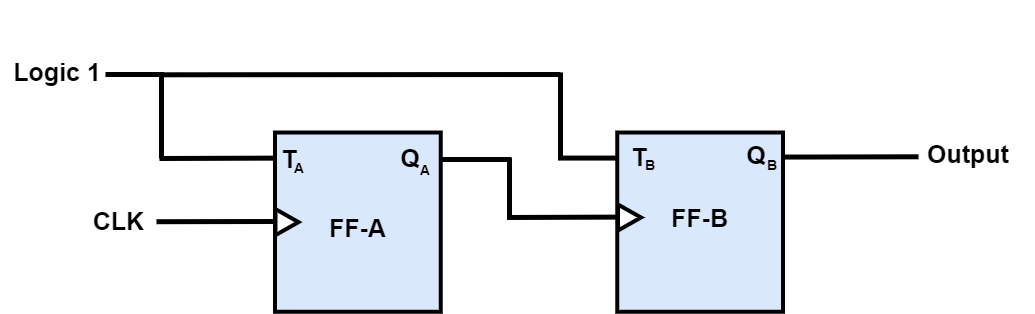

The diagram above was exported from draw.io. Its source (the exported page's mxGraphModel, read from the mxfile embedded in the PNG):
<mxGraphModel dx="1447" dy="722" grid="0" gridSize="12" guides="1" tooltips="1" connect="0" arrows="1" fold="1" page="1" pageScale="1" pageWidth="4069" pageHeight="1054" background="#FFFFFF" math="0" shadow="0">
  <root>
    <mxCell id="0" />
    <mxCell id="1" parent="0" />
    <mxCell id="TbSkrng12LzonEa0mOTV-3" value="" style="endArrow=none;html=1;strokeWidth=5;" edge="1" parent="1">
      <mxGeometry width="50" height="50" relative="1" as="geometry">
        <mxPoint x="673.5" y="441" as="sourcePoint" />
        <mxPoint x="786.5" y="440.6" as="targetPoint" />
        <Array as="points" />
      </mxGeometry>
    </mxCell>
    <mxCell id="E0AfKsr8Ea7Xv_1vCZhr-157" value="" style="endArrow=none;html=1;strokeWidth=5;entryX=-0.027;entryY=0.031;entryDx=0;entryDy=0;entryPerimeter=0;" parent="1" edge="1">
      <mxGeometry width="50" height="50" relative="1" as="geometry">
        <mxPoint x="326" y="382" as="sourcePoint" />
        <mxPoint x="444.91999999999985" y="381.62" as="targetPoint" />
      </mxGeometry>
    </mxCell>
    <mxCell id="E0AfKsr8Ea7Xv_1vCZhr-2" value="" style="rounded=0;whiteSpace=wrap;html=1;rotation=-90;fillColor=#dae8fc;strokeColor=#000000;strokeWidth=4;" parent="1" vertex="1">
      <mxGeometry x="434.75" y="362.75" width="179.25" height="165.75" as="geometry" />
    </mxCell>
    <mxCell id="E0AfKsr8Ea7Xv_1vCZhr-7" value="&lt;font style=&quot;font-size: 25px&quot;&gt;T&lt;/font&gt;" style="text;html=1;strokeColor=none;fillColor=none;align=center;verticalAlign=middle;whiteSpace=wrap;rounded=0;strokeWidth=12;fontStyle=1" parent="1" vertex="1">
      <mxGeometry x="436" y="371" width="40" height="22" as="geometry" />
    </mxCell>
    <mxCell id="E0AfKsr8Ea7Xv_1vCZhr-15" value="&lt;font style=&quot;font-size: 25px&quot;&gt;Q&lt;/font&gt;" style="text;html=1;strokeColor=none;fillColor=none;align=center;verticalAlign=middle;whiteSpace=wrap;rounded=0;strokeWidth=12;fontStyle=1" parent="1" vertex="1">
      <mxGeometry x="557" y="371" width="40" height="20" as="geometry" />
    </mxCell>
    <mxCell id="E0AfKsr8Ea7Xv_1vCZhr-59" value="" style="triangle;whiteSpace=wrap;html=1;strokeWidth=4;" parent="1" vertex="1">
      <mxGeometry x="442" y="432.63" width="23" height="26" as="geometry" />
    </mxCell>
    <mxCell id="YBhwLPtHcOIXQJF08uIi-17" value="" style="rounded=0;whiteSpace=wrap;html=1;rotation=-90;fillColor=#dae8fc;strokeColor=#000000;strokeWidth=4;" parent="1" vertex="1">
      <mxGeometry x="777" y="362.76" width="179.25" height="165.75" as="geometry" />
    </mxCell>
    <mxCell id="YBhwLPtHcOIXQJF08uIi-18" value="&lt;font style=&quot;font-size: 25px&quot;&gt;T&lt;/font&gt;" style="text;html=1;strokeColor=none;fillColor=none;align=center;verticalAlign=middle;whiteSpace=wrap;rounded=0;strokeWidth=12;fontStyle=1" parent="1" vertex="1">
      <mxGeometry x="785.5" y="369.76" width="40" height="20" as="geometry" />
    </mxCell>
    <mxCell id="YBhwLPtHcOIXQJF08uIi-22" value="&lt;font style=&quot;font-size: 25px&quot;&gt;Q&lt;/font&gt;" style="text;html=1;strokeColor=none;fillColor=none;align=center;verticalAlign=middle;whiteSpace=wrap;rounded=0;strokeWidth=12;fontStyle=1" parent="1" vertex="1">
      <mxGeometry x="902.5" y="367.76" width="40" height="20" as="geometry" />
    </mxCell>
    <mxCell id="YBhwLPtHcOIXQJF08uIi-23" value="&lt;font style=&quot;font-size: 25px&quot;&gt;FF-B&lt;/font&gt;" style="text;html=1;strokeColor=none;fillColor=none;align=center;verticalAlign=middle;whiteSpace=wrap;rounded=0;strokeWidth=12;fontStyle=1" parent="1" vertex="1">
      <mxGeometry x="836.37" y="431" width="60.5" height="20" as="geometry" />
    </mxCell>
    <mxCell id="YBhwLPtHcOIXQJF08uIi-25" value="" style="triangle;whiteSpace=wrap;html=1;strokeWidth=4;" parent="1" vertex="1">
      <mxGeometry x="784.5" y="428" width="23" height="26" as="geometry" />
    </mxCell>
    <mxCell id="YBhwLPtHcOIXQJF08uIi-81" value="&lt;font style=&quot;font-size: 25px&quot;&gt;FF-A&lt;/font&gt;" style="text;html=1;strokeColor=none;fillColor=none;align=center;verticalAlign=middle;whiteSpace=wrap;rounded=0;strokeWidth=12;fontStyle=1" parent="1" vertex="1">
      <mxGeometry x="494.13" y="441" width="60.5" height="20" as="geometry" />
    </mxCell>
    <mxCell id="YBhwLPtHcOIXQJF08uIi-91" value="" style="endArrow=none;html=1;strokeWidth=5;" parent="1" edge="1">
      <mxGeometry width="50" height="50" relative="1" as="geometry">
        <mxPoint x="323" y="445.21" as="sourcePoint" />
        <mxPoint x="441" y="445" as="targetPoint" />
      </mxGeometry>
    </mxCell>
    <mxCell id="YBhwLPtHcOIXQJF08uIi-100" value="&lt;font style=&quot;font-size: 25px&quot;&gt;CLK&lt;/font&gt;" style="text;html=1;strokeColor=none;fillColor=none;align=center;verticalAlign=middle;whiteSpace=wrap;rounded=0;strokeWidth=12;fontStyle=1" parent="1" vertex="1">
      <mxGeometry x="255" y="379" width="60.5" height="130" as="geometry" />
    </mxCell>
    <mxCell id="bE3zQdqZkCvzgervNgqg-1" value="" style="endArrow=none;html=1;strokeWidth=5;" parent="1" edge="1">
      <mxGeometry width="50" height="50" relative="1" as="geometry">
        <mxPoint x="606" y="383" as="sourcePoint" />
        <mxPoint x="677.5" y="383" as="targetPoint" />
      </mxGeometry>
    </mxCell>
    <mxCell id="bE3zQdqZkCvzgervNgqg-2" value="" style="endArrow=none;html=1;strokeWidth=5;" parent="1" edge="1">
      <mxGeometry width="50" height="50" relative="1" as="geometry">
        <mxPoint x="676" y="441" as="sourcePoint" />
        <mxPoint x="676" y="381" as="targetPoint" />
      </mxGeometry>
    </mxCell>
    <mxCell id="bE3zQdqZkCvzgervNgqg-3" value="&lt;b style=&quot;font-size: 14px;&quot;&gt;A&lt;/b&gt;" style="text;html=1;strokeColor=none;fillColor=none;align=center;verticalAlign=middle;whiteSpace=wrap;rounded=0;fontSize=14;" parent="1" vertex="1">
      <mxGeometry x="446" y="381" width="40" height="20" as="geometry" />
    </mxCell>
    <mxCell id="bE3zQdqZkCvzgervNgqg-4" value="&lt;b style=&quot;font-size: 14px;&quot;&gt;A&lt;/b&gt;" style="text;html=1;strokeColor=none;fillColor=none;align=center;verticalAlign=middle;whiteSpace=wrap;rounded=0;fontSize=14;" parent="1" vertex="1">
      <mxGeometry x="572" y="383" width="40" height="20" as="geometry" />
    </mxCell>
    <mxCell id="bE3zQdqZkCvzgervNgqg-5" value="&lt;b&gt;B&lt;/b&gt;" style="text;html=1;strokeColor=none;fillColor=none;align=center;verticalAlign=middle;whiteSpace=wrap;rounded=0;fontSize=14;" parent="1" vertex="1">
      <mxGeometry x="796.5" y="377.76" width="40" height="20" as="geometry" />
    </mxCell>
    <mxCell id="bE3zQdqZkCvzgervNgqg-9" value="&lt;b style=&quot;font-size: 14px&quot;&gt;B&lt;/b&gt;" style="text;html=1;strokeColor=none;fillColor=none;align=center;verticalAlign=middle;whiteSpace=wrap;rounded=0;fontSize=14;" parent="1" vertex="1">
      <mxGeometry x="919" y="377.76" width="40" height="20" as="geometry" />
    </mxCell>
    <mxCell id="bE3zQdqZkCvzgervNgqg-11" value="" style="endArrow=none;html=1;strokeWidth=5;" parent="1" edge="1">
      <mxGeometry width="50" height="50" relative="1" as="geometry">
        <mxPoint x="949" y="380.58000000000004" as="sourcePoint" />
        <mxPoint x="1085" y="380.28999999999996" as="targetPoint" />
      </mxGeometry>
    </mxCell>
    <mxCell id="bE3zQdqZkCvzgervNgqg-12" value="&lt;font style=&quot;font-size: 25px&quot;&gt;Output&lt;/font&gt;" style="text;html=1;strokeColor=none;fillColor=none;align=center;verticalAlign=middle;whiteSpace=wrap;rounded=0;strokeWidth=12;fontStyle=1" parent="1" vertex="1">
      <mxGeometry x="1075" y="366.76" width="120" height="21" as="geometry" />
    </mxCell>
    <mxCell id="bE3zQdqZkCvzgervNgqg-14" value="" style="endArrow=none;html=1;strokeWidth=5;" parent="1" edge="1">
      <mxGeometry width="50" height="50" relative="1" as="geometry">
        <mxPoint x="328" y="382" as="sourcePoint" />
        <mxPoint x="328" y="296" as="targetPoint" />
      </mxGeometry>
    </mxCell>
    <mxCell id="bE3zQdqZkCvzgervNgqg-15" value="" style="endArrow=none;html=1;strokeWidth=5;" parent="1" edge="1">
      <mxGeometry width="50" height="50" relative="1" as="geometry">
        <mxPoint x="328" y="298.28999999999996" as="sourcePoint" />
        <mxPoint x="727" y="298" as="targetPoint" />
      </mxGeometry>
    </mxCell>
    <mxCell id="bE3zQdqZkCvzgervNgqg-16" value="" style="endArrow=none;html=1;strokeWidth=5;" parent="1" edge="1">
      <mxGeometry width="50" height="50" relative="1" as="geometry">
        <mxPoint x="727" y="381" as="sourcePoint" />
        <mxPoint x="727" y="296" as="targetPoint" />
      </mxGeometry>
    </mxCell>
    <mxCell id="bE3zQdqZkCvzgervNgqg-17" value="" style="endArrow=none;html=1;strokeWidth=5;" parent="1" edge="1">
      <mxGeometry width="50" height="50" relative="1" as="geometry">
        <mxPoint x="724.5" y="381.58000000000004" as="sourcePoint" />
        <mxPoint x="782.5" y="381.58000000000004" as="targetPoint" />
        <Array as="points" />
      </mxGeometry>
    </mxCell>
    <mxCell id="bE3zQdqZkCvzgervNgqg-18" value="" style="endArrow=none;html=1;strokeWidth=5;" parent="1" edge="1">
      <mxGeometry width="50" height="50" relative="1" as="geometry">
        <mxPoint x="272" y="297.99999999999994" as="sourcePoint" />
        <mxPoint x="330" y="297.99999999999994" as="targetPoint" />
      </mxGeometry>
    </mxCell>
    <mxCell id="bE3zQdqZkCvzgervNgqg-19" value="&lt;font style=&quot;font-size: 25px&quot;&gt;Logic 1&lt;/font&gt;" style="text;html=1;strokeColor=none;fillColor=none;align=center;verticalAlign=middle;whiteSpace=wrap;rounded=0;strokeWidth=12;fontStyle=1" parent="1" vertex="1">
      <mxGeometry x="173" y="230" width="101.5" height="130" as="geometry" />
    </mxCell>
  </root>
</mxGraphModel>